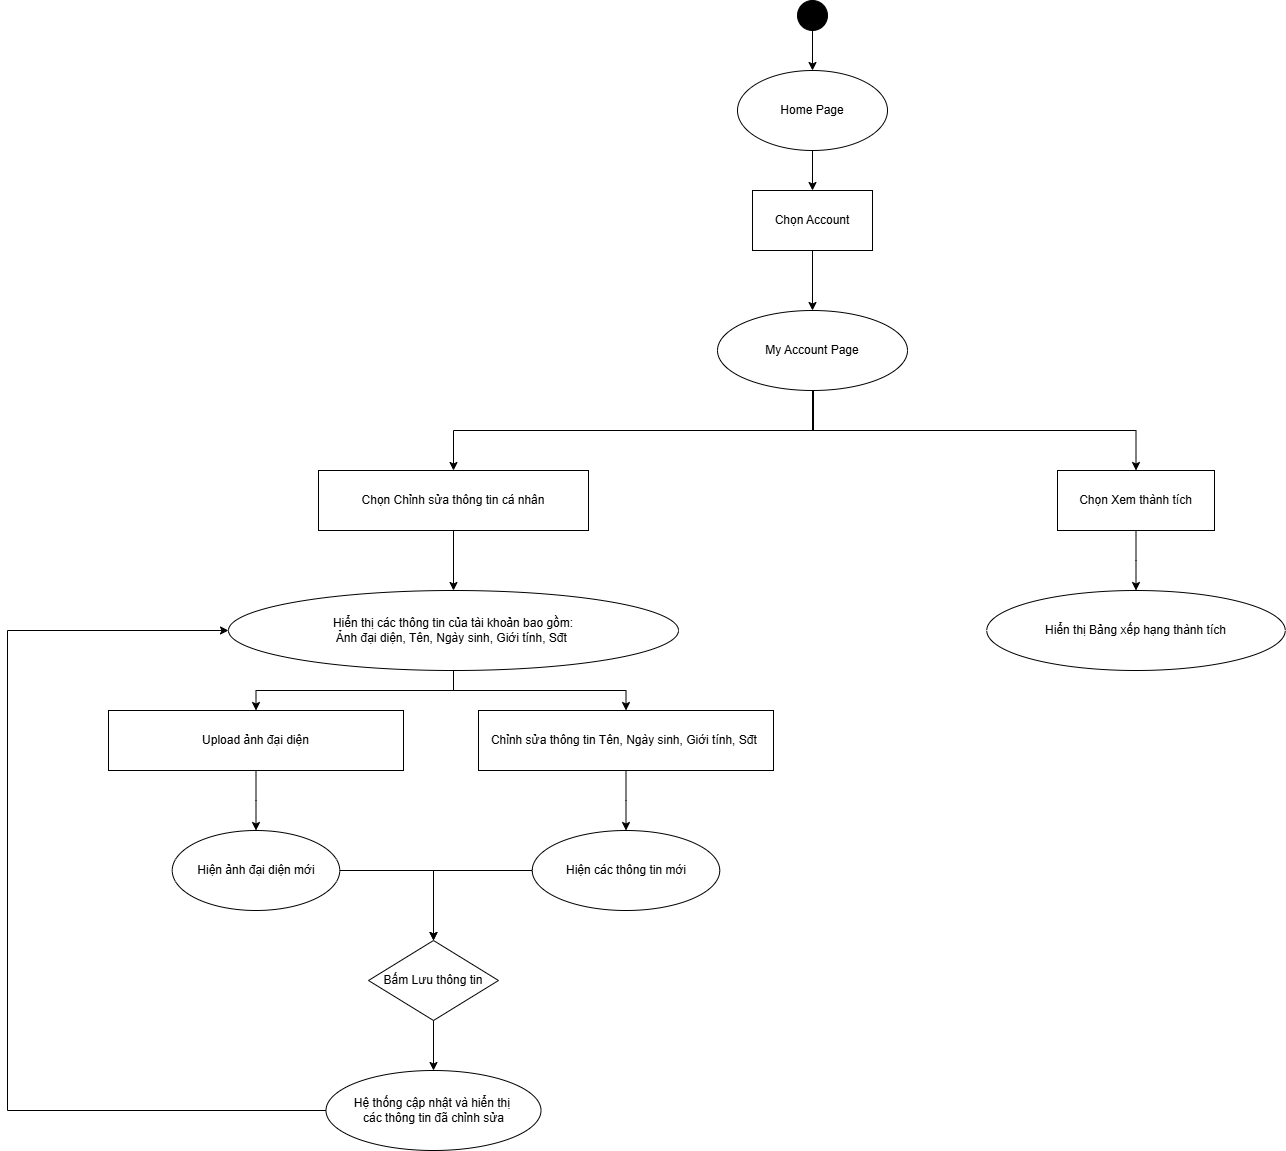

The diagram above was exported from draw.io. Its source (the exported page's mxGraphModel, read from the mxfile embedded in the PNG):
<mxGraphModel dx="2060" dy="945" grid="1" gridSize="10" guides="1" tooltips="1" connect="1" arrows="1" fold="1" page="0" pageScale="1" pageWidth="850" pageHeight="1100" math="0" shadow="0">
  <root>
    <mxCell id="0" />
    <mxCell id="1" parent="0" />
    <mxCell id="cKrLBuX785VcKooQafiG-1" value="" style="edgeStyle=orthogonalEdgeStyle;rounded=0;orthogonalLoop=1;jettySize=auto;html=1;entryX=0.5;entryY=0;entryDx=0;entryDy=0;" edge="1" parent="1" source="cKrLBuX785VcKooQafiG-2" target="Wyz8q4qytgdn46dO-nlA-1">
      <mxGeometry relative="1" as="geometry">
        <mxPoint x="535" y="110" as="targetPoint" />
      </mxGeometry>
    </mxCell>
    <mxCell id="cKrLBuX785VcKooQafiG-2" value="" style="ellipse;fillColor=strokeColor;html=1;" vertex="1" parent="1">
      <mxGeometry x="520" y="50" width="30" height="30" as="geometry" />
    </mxCell>
    <mxCell id="Wyz8q4qytgdn46dO-nlA-3" value="" style="edgeStyle=orthogonalEdgeStyle;rounded=0;orthogonalLoop=1;jettySize=auto;html=1;" edge="1" parent="1" source="Wyz8q4qytgdn46dO-nlA-1" target="Wyz8q4qytgdn46dO-nlA-2">
      <mxGeometry relative="1" as="geometry" />
    </mxCell>
    <mxCell id="Wyz8q4qytgdn46dO-nlA-1" value="Home Page" style="ellipse;whiteSpace=wrap;html=1;" vertex="1" parent="1">
      <mxGeometry x="460" y="120" width="150" height="80" as="geometry" />
    </mxCell>
    <mxCell id="Wyz8q4qytgdn46dO-nlA-5" value="" style="edgeStyle=orthogonalEdgeStyle;rounded=0;orthogonalLoop=1;jettySize=auto;html=1;" edge="1" parent="1" source="Wyz8q4qytgdn46dO-nlA-2" target="Wyz8q4qytgdn46dO-nlA-7">
      <mxGeometry relative="1" as="geometry">
        <mxPoint x="535" y="360" as="targetPoint" />
      </mxGeometry>
    </mxCell>
    <mxCell id="Wyz8q4qytgdn46dO-nlA-2" value="Chọn Account" style="whiteSpace=wrap;html=1;" vertex="1" parent="1">
      <mxGeometry x="475" y="240" width="120" height="60" as="geometry" />
    </mxCell>
    <mxCell id="Wyz8q4qytgdn46dO-nlA-11" value="" style="edgeStyle=orthogonalEdgeStyle;rounded=0;orthogonalLoop=1;jettySize=auto;html=1;entryX=0.5;entryY=0;entryDx=0;entryDy=0;" edge="1" parent="1" target="Wyz8q4qytgdn46dO-nlA-10">
      <mxGeometry relative="1" as="geometry">
        <mxPoint x="536" y="440" as="sourcePoint" />
        <mxPoint x="176" y="530" as="targetPoint" />
        <Array as="points">
          <mxPoint x="536" y="480" />
          <mxPoint x="176" y="480" />
        </Array>
      </mxGeometry>
    </mxCell>
    <mxCell id="Wyz8q4qytgdn46dO-nlA-74" value="" style="edgeStyle=orthogonalEdgeStyle;rounded=0;orthogonalLoop=1;jettySize=auto;html=1;exitX=0.5;exitY=1;exitDx=0;exitDy=0;" edge="1" parent="1" source="Wyz8q4qytgdn46dO-nlA-7" target="Wyz8q4qytgdn46dO-nlA-73">
      <mxGeometry relative="1" as="geometry" />
    </mxCell>
    <mxCell id="Wyz8q4qytgdn46dO-nlA-7" value="My Account Page" style="ellipse;whiteSpace=wrap;html=1;" vertex="1" parent="1">
      <mxGeometry x="440" y="360" width="190" height="80" as="geometry" />
    </mxCell>
    <mxCell id="Wyz8q4qytgdn46dO-nlA-13" value="" style="edgeStyle=orthogonalEdgeStyle;rounded=0;orthogonalLoop=1;jettySize=auto;html=1;" edge="1" parent="1" source="Wyz8q4qytgdn46dO-nlA-10" target="Wyz8q4qytgdn46dO-nlA-12">
      <mxGeometry relative="1" as="geometry" />
    </mxCell>
    <mxCell id="Wyz8q4qytgdn46dO-nlA-10" value="Chọn Chỉnh sửa thông tin cá nhân" style="whiteSpace=wrap;html=1;" vertex="1" parent="1">
      <mxGeometry x="41" y="520" width="270" height="60" as="geometry" />
    </mxCell>
    <mxCell id="Wyz8q4qytgdn46dO-nlA-15" value="" style="edgeStyle=orthogonalEdgeStyle;rounded=0;orthogonalLoop=1;jettySize=auto;html=1;" edge="1" parent="1" source="Wyz8q4qytgdn46dO-nlA-12" target="Wyz8q4qytgdn46dO-nlA-14">
      <mxGeometry relative="1" as="geometry" />
    </mxCell>
    <mxCell id="Wyz8q4qytgdn46dO-nlA-12" value="Hiển thị các thông tin của tài khoản bao gồm:&lt;div&gt;Ảnh đại diện, Tên, Ngày sinh, Giới tính, Sđt&amp;nbsp;&lt;/div&gt;" style="ellipse;whiteSpace=wrap;html=1;" vertex="1" parent="1">
      <mxGeometry x="-49" y="640" width="450" height="80" as="geometry" />
    </mxCell>
    <mxCell id="Wyz8q4qytgdn46dO-nlA-61" value="" style="edgeStyle=orthogonalEdgeStyle;rounded=0;orthogonalLoop=1;jettySize=auto;html=1;" edge="1" parent="1" source="Wyz8q4qytgdn46dO-nlA-14" target="Wyz8q4qytgdn46dO-nlA-60">
      <mxGeometry relative="1" as="geometry" />
    </mxCell>
    <mxCell id="Wyz8q4qytgdn46dO-nlA-14" value="Upload ảnh đại diện" style="whiteSpace=wrap;html=1;" vertex="1" parent="1">
      <mxGeometry x="-169" y="760" width="295" height="60" as="geometry" />
    </mxCell>
    <mxCell id="Wyz8q4qytgdn46dO-nlA-67" value="" style="edgeStyle=orthogonalEdgeStyle;rounded=0;orthogonalLoop=1;jettySize=auto;html=1;" edge="1" parent="1" source="Wyz8q4qytgdn46dO-nlA-60" target="Wyz8q4qytgdn46dO-nlA-66">
      <mxGeometry relative="1" as="geometry" />
    </mxCell>
    <mxCell id="Wyz8q4qytgdn46dO-nlA-60" value="Hiện ảnh đại diện mới" style="ellipse;whiteSpace=wrap;html=1;" vertex="1" parent="1">
      <mxGeometry x="-105.25" y="880" width="167.5" height="80" as="geometry" />
    </mxCell>
    <mxCell id="Wyz8q4qytgdn46dO-nlA-65" value="" style="edgeStyle=orthogonalEdgeStyle;rounded=0;orthogonalLoop=1;jettySize=auto;html=1;" edge="1" parent="1" source="Wyz8q4qytgdn46dO-nlA-62" target="Wyz8q4qytgdn46dO-nlA-64">
      <mxGeometry relative="1" as="geometry" />
    </mxCell>
    <mxCell id="Wyz8q4qytgdn46dO-nlA-62" value="Chỉnh sửa thông tin Tên, Ngày sinh, Giới tính, Sđt&amp;nbsp;" style="whiteSpace=wrap;html=1;" vertex="1" parent="1">
      <mxGeometry x="201" y="760" width="295" height="60" as="geometry" />
    </mxCell>
    <mxCell id="Wyz8q4qytgdn46dO-nlA-63" value="" style="edgeStyle=orthogonalEdgeStyle;rounded=0;orthogonalLoop=1;jettySize=auto;html=1;entryX=0.5;entryY=0;entryDx=0;entryDy=0;exitX=0.5;exitY=1;exitDx=0;exitDy=0;" edge="1" parent="1" source="Wyz8q4qytgdn46dO-nlA-12" target="Wyz8q4qytgdn46dO-nlA-62">
      <mxGeometry relative="1" as="geometry">
        <mxPoint x="186" y="730" as="sourcePoint" />
        <mxPoint x="-11" y="770" as="targetPoint" />
      </mxGeometry>
    </mxCell>
    <mxCell id="Wyz8q4qytgdn46dO-nlA-69" value="" style="edgeStyle=orthogonalEdgeStyle;rounded=0;orthogonalLoop=1;jettySize=auto;html=1;entryX=0.5;entryY=0;entryDx=0;entryDy=0;" edge="1" parent="1" source="Wyz8q4qytgdn46dO-nlA-64" target="Wyz8q4qytgdn46dO-nlA-66">
      <mxGeometry relative="1" as="geometry">
        <mxPoint x="141" y="920" as="targetPoint" />
      </mxGeometry>
    </mxCell>
    <mxCell id="Wyz8q4qytgdn46dO-nlA-64" value="Hiện các thông tin mới" style="ellipse;whiteSpace=wrap;html=1;" vertex="1" parent="1">
      <mxGeometry x="254.75" y="880" width="187.5" height="80" as="geometry" />
    </mxCell>
    <mxCell id="Wyz8q4qytgdn46dO-nlA-71" value="" style="edgeStyle=orthogonalEdgeStyle;rounded=0;orthogonalLoop=1;jettySize=auto;html=1;" edge="1" parent="1" source="Wyz8q4qytgdn46dO-nlA-66" target="Wyz8q4qytgdn46dO-nlA-70">
      <mxGeometry relative="1" as="geometry" />
    </mxCell>
    <mxCell id="Wyz8q4qytgdn46dO-nlA-66" value="Bấm Lưu thông tin" style="rhombus;whiteSpace=wrap;html=1;" vertex="1" parent="1">
      <mxGeometry x="91" y="990" width="130" height="80" as="geometry" />
    </mxCell>
    <mxCell id="Wyz8q4qytgdn46dO-nlA-78" value="" style="edgeStyle=orthogonalEdgeStyle;rounded=0;orthogonalLoop=1;jettySize=auto;html=1;entryX=0;entryY=0.5;entryDx=0;entryDy=0;" edge="1" parent="1" source="Wyz8q4qytgdn46dO-nlA-70" target="Wyz8q4qytgdn46dO-nlA-12">
      <mxGeometry relative="1" as="geometry">
        <mxPoint x="-99" y="1160" as="targetPoint" />
        <Array as="points">
          <mxPoint x="-270" y="1160" />
          <mxPoint x="-270" y="680" />
        </Array>
      </mxGeometry>
    </mxCell>
    <mxCell id="Wyz8q4qytgdn46dO-nlA-70" value="Hệ thống cập nhật và hiển thị&amp;nbsp;&lt;div&gt;các thông tin đã chỉnh sửa&lt;/div&gt;" style="ellipse;whiteSpace=wrap;html=1;" vertex="1" parent="1">
      <mxGeometry x="48.5" y="1120" width="215" height="80" as="geometry" />
    </mxCell>
    <mxCell id="Wyz8q4qytgdn46dO-nlA-76" value="" style="edgeStyle=orthogonalEdgeStyle;rounded=0;orthogonalLoop=1;jettySize=auto;html=1;" edge="1" parent="1" source="Wyz8q4qytgdn46dO-nlA-73" target="Wyz8q4qytgdn46dO-nlA-75">
      <mxGeometry relative="1" as="geometry" />
    </mxCell>
    <mxCell id="Wyz8q4qytgdn46dO-nlA-73" value="Chọn Xem thành tích" style="whiteSpace=wrap;html=1;" vertex="1" parent="1">
      <mxGeometry x="780" y="520" width="157" height="60" as="geometry" />
    </mxCell>
    <mxCell id="Wyz8q4qytgdn46dO-nlA-75" value="Hiển thị Bảng xếp hạng thành tích" style="ellipse;whiteSpace=wrap;html=1;" vertex="1" parent="1">
      <mxGeometry x="709.25" y="640" width="298.5" height="80" as="geometry" />
    </mxCell>
  </root>
</mxGraphModel>